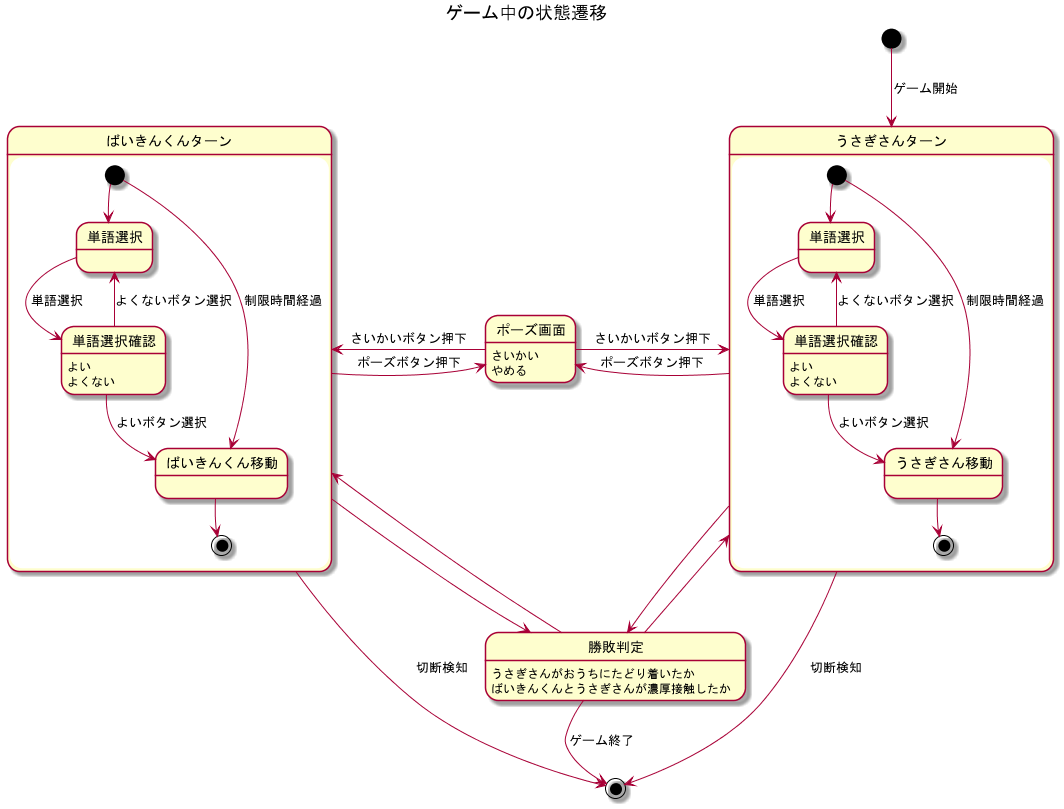

The diagram above was rendered by PlantUML. Its source (embedded in the PNG):
@startuml
title ゲーム中の状態遷移

[*] --> うさぎさんターン : ゲーム開始

うさぎさんターン -> ポーズ画面 : ポーズボタン押下
ポーズ画面 -> うさぎさんターン : さいかいボタン押下

ばいきんくんターン -> ポーズ画面 : ポーズボタン押下
ポーズ画面 -> ばいきんくんターン : さいかいボタン押下

ポーズ画面 : さいかい
ポーズ画面 : やめる

うさぎさんターン -[hidden]ri-> ポーズ画面

state うさぎさんターン {
    state "単語選択" as pws
    state "単語選択確認" as pwsc
    state "うさぎさん移動" as pm

    pwsc : よい
    pwsc : よくない

    [*] -> pws
    pwsc -> pws : よくないボタン選択
    pwsc -> pm : よいボタン選択
    pws -> pwsc : 単語選択

    [*] -> pm : 制限時間経過
    pm -> [*]

    [*] -[hidden]-> pws
    pws -[hidden]-> pwsc
    pwsc -[hidden]-> pm
    pm -[hidden]->[*]
}


うさぎさんターン -> 勝敗判定
勝敗判定 -> ばいきんくんターン 
うさぎさんターン -[hidden]-> 勝敗判定
勝敗判定 -[hidden]-> ばいきんくんターン

勝敗判定 : うさぎさんがおうちにたどり着いたか
勝敗判定 : ばいきんくんとうさぎさんが濃厚接触したか

state ばいきんくんターン {
    state "単語選択" as bws
    state "単語選択確認" as bwsc
    state "ばいきんくん移動" as bm

    bwsc : よい
    bwsc : よくない

    [*] -> bws
    bwsc -> bws : よくないボタン選択
    bwsc -> bm : よいボタン選択
    bws -> bwsc : 単語選択

    [*] -> bm : 制限時間経過
    bm -> [*]

    [*] -[hidden]-> bws
    bws -[hidden]-> bwsc
    bwsc -[hidden]-> bm
    bm -[hidden]->[*]
}

ばいきんくんターン -> 勝敗判定
勝敗判定 -> うさぎさんターン

勝敗判定 -> [*] : ゲーム終了
勝敗判定 -[hidden]-> [*]

うさぎさんターン -> [*] : 切断検知
ばいきんくんターン -> [*] : 切断検知

@enduml